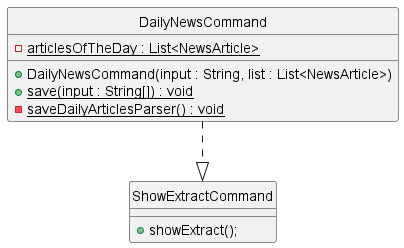

The diagram above was rendered by PlantUML. Its source (embedded in the PNG):
@startuml
hide circle

class DailyNewsCommand {
- {static}articlesOfTheDay : List<NewsArticle>

 + DailyNewsCommand(input : String, list : List<NewsArticle>)
 + {static}save(input : String[]) : void
 - {static}saveDailyArticlesParser() : void
}

class ShowExtractCommand {
    + showExtract();
}

DailyNewsCommand ..|> ShowExtractCommand

@enduml